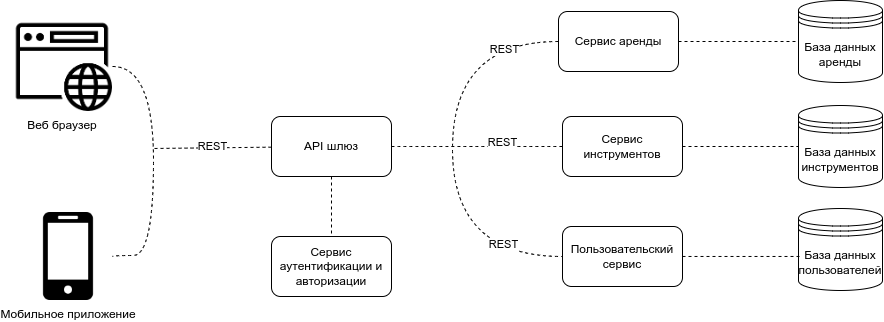

The diagram above was exported from draw.io. Its source (the exported page's mxGraphModel, read from the mxfile embedded in the PNG):
<mxGraphModel dx="1704" dy="715" grid="0" gridSize="10" guides="1" tooltips="1" connect="1" arrows="1" fold="1" page="0" pageScale="1" pageWidth="827" pageHeight="1169" background="#ffffff" math="0" shadow="0">
  <root>
    <mxCell id="0" />
    <mxCell id="1" parent="0" />
    <mxCell id="-iLDLiyQ45bF94hKbRaf-7" value="Мобильное приложение" style="shape=image;verticalLabelPosition=bottom;labelBackgroundColor=default;verticalAlign=top;aspect=fixed;imageAspect=0;image=data:image/png,(base64 omitted: 4348 chars);" parent="1" vertex="1">
      <mxGeometry x="-204" y="240" width="88" height="88" as="geometry" />
    </mxCell>
    <mxCell id="-iLDLiyQ45bF94hKbRaf-9" style="edgeStyle=orthogonalEdgeStyle;rounded=0;orthogonalLoop=1;jettySize=auto;html=1;entryX=1;entryY=0.5;entryDx=0;entryDy=0;endArrow=none;endFill=0;dashed=1;curved=1;" parent="1" source="-iLDLiyQ45bF94hKbRaf-8" target="-iLDLiyQ45bF94hKbRaf-7" edge="1">
      <mxGeometry relative="1" as="geometry">
        <Array as="points">
          <mxPoint x="-75" y="93.99999999999977" />
          <mxPoint x="-75" y="283" />
        </Array>
      </mxGeometry>
    </mxCell>
    <mxCell id="-iLDLiyQ45bF94hKbRaf-8" value="Веб браузер" style="shape=image;verticalLabelPosition=bottom;labelBackgroundColor=default;verticalAlign=top;aspect=fixed;imageAspect=0;image=data:image/png,(base64 omitted: 3028 chars);" parent="1" vertex="1">
      <mxGeometry x="-216" y="39" width="100" height="100" as="geometry" />
    </mxCell>
    <mxCell id="-iLDLiyQ45bF94hKbRaf-10" style="rounded=0;orthogonalLoop=1;jettySize=auto;html=1;endArrow=none;endFill=0;dashed=1;" parent="1" source="_5j6d8yTZqYLAW2a7F-7-5" edge="1">
      <mxGeometry relative="1" as="geometry">
        <mxPoint x="-76.66666666666652" y="176" as="targetPoint" />
      </mxGeometry>
    </mxCell>
    <mxCell id="-iLDLiyQ45bF94hKbRaf-11" value="REST" style="edgeLabel;html=1;align=center;verticalAlign=middle;resizable=0;points=[];" parent="-iLDLiyQ45bF94hKbRaf-10" vertex="1" connectable="0">
      <mxGeometry x="0.3111" y="-1" relative="1" as="geometry">
        <mxPoint x="19" y="-1" as="offset" />
      </mxGeometry>
    </mxCell>
    <mxCell id="uP8OOAB2qQrMXkUQIfSv-6" style="edgeStyle=orthogonalEdgeStyle;rounded=0;orthogonalLoop=1;jettySize=auto;html=1;endArrow=none;endFill=0;dashed=1;" edge="1" parent="1" source="_5j6d8yTZqYLAW2a7F-7-5" target="uP8OOAB2qQrMXkUQIfSv-1">
      <mxGeometry relative="1" as="geometry" />
    </mxCell>
    <mxCell id="_5j6d8yTZqYLAW2a7F-7-5" value="&lt;div&gt;API шлюз&lt;/div&gt;" style="rounded=1;whiteSpace=wrap;html=1;" parent="1" vertex="1">
      <mxGeometry x="43" y="144" width="120" height="60" as="geometry" />
    </mxCell>
    <mxCell id="uP8OOAB2qQrMXkUQIfSv-5" style="edgeStyle=orthogonalEdgeStyle;rounded=0;orthogonalLoop=1;jettySize=auto;html=1;entryX=0;entryY=0.5;entryDx=0;entryDy=0;endArrow=none;endFill=0;dashed=1;" edge="1" parent="1" source="_5j6d8yTZqYLAW2a7F-7-12" target="-iLDLiyQ45bF94hKbRaf-1">
      <mxGeometry relative="1" as="geometry" />
    </mxCell>
    <mxCell id="_5j6d8yTZqYLAW2a7F-7-12" value="Сервис аренды" style="rounded=1;whiteSpace=wrap;html=1;" parent="1" vertex="1">
      <mxGeometry x="330" y="39" width="120" height="60" as="geometry" />
    </mxCell>
    <mxCell id="_5j6d8yTZqYLAW2a7F-7-13" value="&lt;div&gt;Пользовательский&lt;/div&gt;&lt;div&gt;сервис&lt;br&gt;&lt;/div&gt;" style="rounded=1;whiteSpace=wrap;html=1;" parent="1" vertex="1">
      <mxGeometry x="334" y="254" width="120" height="60" as="geometry" />
    </mxCell>
    <mxCell id="uP8OOAB2qQrMXkUQIfSv-4" style="edgeStyle=orthogonalEdgeStyle;rounded=0;orthogonalLoop=1;jettySize=auto;html=1;entryX=0;entryY=0.5;entryDx=0;entryDy=0;endArrow=none;endFill=0;dashed=1;" edge="1" parent="1" source="_5j6d8yTZqYLAW2a7F-7-14" target="_5j6d8yTZqYLAW2a7F-7-18">
      <mxGeometry relative="1" as="geometry" />
    </mxCell>
    <mxCell id="_5j6d8yTZqYLAW2a7F-7-14" value="Сервис инструментов" style="rounded=1;whiteSpace=wrap;html=1;" parent="1" vertex="1">
      <mxGeometry x="334" y="144" width="120" height="60" as="geometry" />
    </mxCell>
    <mxCell id="_5j6d8yTZqYLAW2a7F-7-18" value="&lt;div&gt;База данных инструментов&lt;/div&gt;" style="shape=datastore;whiteSpace=wrap;html=1;" parent="1" vertex="1">
      <mxGeometry x="570" y="133" width="84" height="82" as="geometry" />
    </mxCell>
    <mxCell id="5ufnzf1GFFyQSnxBT5TF-6" value="&lt;div&gt;База данных пользователей&lt;/div&gt;" style="shape=datastore;whiteSpace=wrap;html=1;" parent="1" vertex="1">
      <mxGeometry x="570" y="236" width="84" height="82" as="geometry" />
    </mxCell>
    <mxCell id="-iLDLiyQ45bF94hKbRaf-1" value="&lt;div&gt;База данных аренды&lt;/div&gt;" style="shape=datastore;whiteSpace=wrap;html=1;" parent="1" vertex="1">
      <mxGeometry x="570" y="28" width="84" height="82" as="geometry" />
    </mxCell>
    <mxCell id="-iLDLiyQ45bF94hKbRaf-13" style="edgeStyle=orthogonalEdgeStyle;rounded=0;orthogonalLoop=1;jettySize=auto;html=1;entryX=0;entryY=0.5;entryDx=0;entryDy=0;curved=1;endArrow=none;endFill=0;dashed=1;exitX=0;exitY=0.5;exitDx=0;exitDy=0;" parent="1" source="_5j6d8yTZqYLAW2a7F-7-12" target="_5j6d8yTZqYLAW2a7F-7-13" edge="1">
      <mxGeometry relative="1" as="geometry">
        <mxPoint x="233" y="184" as="sourcePoint" />
        <mxPoint x="304" y="294" as="targetPoint" />
        <Array as="points">
          <mxPoint x="224" y="69" />
          <mxPoint x="224" y="284" />
        </Array>
      </mxGeometry>
    </mxCell>
    <mxCell id="-iLDLiyQ45bF94hKbRaf-19" value="REST" style="edgeLabel;html=1;align=center;verticalAlign=middle;resizable=0;points=[];" parent="-iLDLiyQ45bF94hKbRaf-13" vertex="1" connectable="0">
      <mxGeometry x="-0.7494" y="9" relative="1" as="geometry">
        <mxPoint x="-1" y="-1" as="offset" />
      </mxGeometry>
    </mxCell>
    <mxCell id="-iLDLiyQ45bF94hKbRaf-21" value="REST" style="edgeLabel;html=1;align=center;verticalAlign=middle;resizable=0;points=[];" parent="-iLDLiyQ45bF94hKbRaf-13" vertex="1" connectable="0">
      <mxGeometry x="0.6613" y="18" relative="1" as="geometry">
        <mxPoint x="13" y="6" as="offset" />
      </mxGeometry>
    </mxCell>
    <mxCell id="-iLDLiyQ45bF94hKbRaf-14" style="edgeStyle=orthogonalEdgeStyle;rounded=0;orthogonalLoop=1;jettySize=auto;html=1;entryX=0;entryY=0.5;entryDx=0;entryDy=0;curved=1;endArrow=none;endFill=0;dashed=1;exitX=1;exitY=0.5;exitDx=0;exitDy=0;" parent="1" source="_5j6d8yTZqYLAW2a7F-7-5" target="_5j6d8yTZqYLAW2a7F-7-14" edge="1">
      <mxGeometry relative="1" as="geometry">
        <mxPoint x="194" y="194" as="sourcePoint" />
        <mxPoint x="265" y="304" as="targetPoint" />
      </mxGeometry>
    </mxCell>
    <mxCell id="-iLDLiyQ45bF94hKbRaf-20" value="REST" style="edgeLabel;html=1;align=center;verticalAlign=middle;resizable=0;points=[];" parent="-iLDLiyQ45bF94hKbRaf-14" vertex="1" connectable="0">
      <mxGeometry x="0.2982" y="3" relative="1" as="geometry">
        <mxPoint y="-1" as="offset" />
      </mxGeometry>
    </mxCell>
    <mxCell id="uP8OOAB2qQrMXkUQIfSv-1" value="Сервис аутентификации и авторизации" style="rounded=1;whiteSpace=wrap;html=1;" vertex="1" parent="1">
      <mxGeometry x="43" y="264" width="120" height="60" as="geometry" />
    </mxCell>
    <mxCell id="uP8OOAB2qQrMXkUQIfSv-3" style="edgeStyle=orthogonalEdgeStyle;rounded=0;orthogonalLoop=1;jettySize=auto;html=1;entryX=0.036;entryY=0.585;entryDx=0;entryDy=0;entryPerimeter=0;dashed=1;endArrow=none;endFill=0;" edge="1" parent="1" source="_5j6d8yTZqYLAW2a7F-7-13" target="5ufnzf1GFFyQSnxBT5TF-6">
      <mxGeometry relative="1" as="geometry" />
    </mxCell>
  </root>
</mxGraphModel>